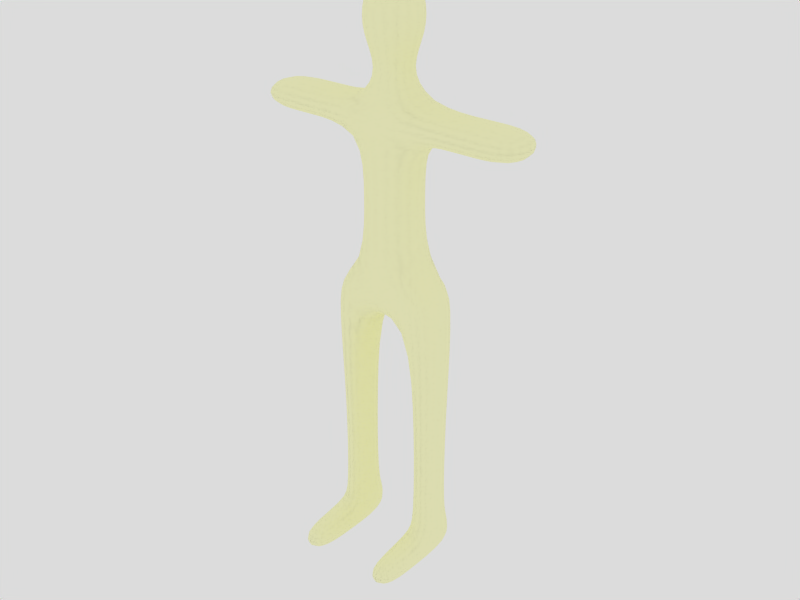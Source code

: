 # Source: Test-15.blend  (saved by Blender 2.48.1; exported with 4.5.12 LTS)
import bpy
from mathutils import Matrix  # noqa: F401  (used for matrix-valued properties, if any)

bpy.ops.wm.read_factory_settings(use_empty=True)
scene = bpy.context.scene
scene.name = 'Scene'

# ---- collections
col_collection_1 = bpy.data.collections.new('Collection 1'); scene.collection.children.link(col_collection_1)
col_collection_2 = bpy.data.collections.new('Collection 2'); scene.collection.children.link(col_collection_2)
col_collection_3 = bpy.data.collections.new('Collection 3'); scene.collection.children.link(col_collection_3)
col_collection_3.hide_render = True
col_collection_3.hide_viewport = True

# ---- materials (node trees are filled in below, after node groups)
mat_beige = bpy.data.materials.new('Beige')
mat_beige.alpha_threshold = 0.0
mat_beige.diffuse_color = (1.0, 1.0, 0.8, 1.0)
mat_beige.roughness = 0.5
mat_beige.line_color = (0.0, 0.0, 0.0, 1.0)

# ---- material node trees

# ---- world
world_world = bpy.data.worlds.new('World'); scene.world = world_world
world_world.color = (0.8627, 0.8627, 0.8627)
world_world.use_sun_shadow = False
world_world.sun_shadow_jitter_overblur = 0.0
world_world.cycles.sampling_method = 'MANUAL'
world_world.cycles.sample_map_resolution = 256

# ---- meshes
me_test = bpy.data.meshes.new('Test')
me_test.from_pydata([(1.0, 1.0, -1.0), (1.0, -1.0, -1.0), (-1.0, -1.0, -1.0), (-1.0, 1.0, -1.0), (1.0, 1.0, 1.0), (1.0, -1.0, 1.0), (-1.0, -1.0, 1.0), (-1.0, 1.0, 1.0), (-2.0, 1.0, -1.0), (-1.7, 1.0, -1.192e-07), (-2.0, -1.0, -1.0), (-1.7, -1.0, -1.192e-07), (2.0, 1.0, -1.0), (1.7, 1.0, 0.0), (2.0, -1.0, -1.0), (1.7, -1.0, 0.0), (-2.0, -1.0, -9.0), (-2.0, 1.0, -9.0), (-1.0, -1.0, -9.0), (-1.0, 1.0, -9.0), (2.0, 1.0, -9.0), (2.0, -1.0, -9.0), (1.0, -1.0, -9.0), (1.0, 1.0, -9.0), (1.0, 1.0, 6.0), (-1.0, 1.0, 6.0), (-1.0, -1.0, 6.0), (1.0, -1.0, 6.0), (-1.0, 1.0, 5.0), (1.0, 1.0, 5.0), (-1.0, -1.0, 5.0), (1.0, -1.0, 5.0), (5.0, 1.0, 5.0), (5.0, -1.0, 5.0), (5.0, -1.0, 6.0), (5.0, 1.0, 6.0), (-5.0, 1.0, 5.0), (-5.0, -1.0, 5.0), (-5.0, -1.0, 6.0), (-5.0, 1.0, 6.0), (0.5, 0.5, 7.0), (0.5, -0.5, 7.0), (-0.5, -0.5, 7.0), (-0.5, 0.5, 7.0), (1.0, 1.0, 8.0), (-1.0, 1.0, 8.0), (-1.0, -1.0, 8.0), (1.0, -1.0, 8.0), (0.5, 0.5, 10.0), (0.5, -0.5, 10.0), (-0.5, -0.5, 10.0), (-0.5, 0.5, 10.0), (1.0, 1.0, 9.0), (1.0, -1.0, 9.0), (-1.0, -1.0, 9.0), (-1.0, 1.0, 9.0), (1.0, -1.0, -10.0), (1.0, 1.0, -10.0), (2.0, 1.0, -10.0), (2.0, -1.0, -10.0), (-1.0, -1.0, -10.0), (-1.0, 1.0, -10.0), (-2.0, 1.0, -10.0), (-2.0, -1.0, -10.0), (-1.0, -3.0, -10.0), (-2.0, -3.0, -10.0), (-2.0, -3.0, -9.0), (-1.0, -3.0, -9.0), (2.0, -3.0, -10.0), (2.0, -3.0, -9.0), (1.0, -3.0, -10.0), (1.0, -3.0, -9.0), (3.0, 1.0, 5.0), (3.0, -1.0, 5.0), (3.0, -1.0, 6.0), (3.0, 1.0, 6.0), (-3.0, -1.0, 5.0), (-3.0, 1.0, 5.0), (-3.0, -1.0, 6.0), (-3.0, 1.0, 6.0), (-1.0, 1.0, 3.0), (1.0, 1.0, 3.0), (-1.0, -1.0, 3.0), (1.0, -1.0, 3.0), (2.9, 1.0, 5.0), (2.9, -1.0, 5.0), (2.9, -1.0, 6.0), (2.9, 1.0, 6.0), (3.1, 1.0, 5.0), (3.1, -1.0, 5.0), (3.1, -1.0, 6.0), (3.1, 1.0, 6.0), (-2.9, -1.0, 5.0), (-2.9, 1.0, 5.0), (-2.9, -1.0, 6.0), (-2.9, 1.0, 6.0), (-3.1, -1.0, 5.0), (-3.1, 1.0, 5.0), (-3.1, -1.0, 6.0), (-3.1, 1.0, 6.0), (1.875, -0.75, -8.6), (1.875, 0.75, -8.6), (1.125, -0.75, -8.6), (1.125, 0.75, -8.6), (-1.875, 0.75, -8.6), (-1.875, -0.75, -8.6), (-1.125, -0.75, -8.6), (-1.125, 0.75, -8.6), (1.875, -0.75, -4.8), (1.875, 0.75, -4.8), (1.125, -0.75, -4.8), (1.125, 0.75, -4.8), (-1.875, 0.75, -4.8), (-1.781, -0.75, -4.8), (-1.219, -0.75, -4.8), (-1.125, 0.75, -4.8)], [], [(0, 1, 2, 3), (1, 5, 6, 2), (4, 0, 3, 7), (7, 3, 8, 9), (2, 6, 11, 10), (6, 7, 9, 11), (10, 11, 9, 8), (0, 4, 13, 12), (5, 1, 14, 15), (4, 5, 15, 13), (12, 13, 15, 14), (28, 25, 24, 29), (31, 27, 26, 30), (32, 35, 34, 33), (37, 38, 39, 36), (27, 24, 40, 41), (26, 27, 41, 42), (25, 26, 42, 43), (24, 25, 43, 40), (40, 43, 45, 44), (43, 42, 46, 45), (42, 41, 47, 46), (41, 40, 44, 47), (48, 51, 50, 49), (44, 52, 53, 47), (52, 48, 49, 53), (47, 53, 54, 46), (53, 49, 50, 54), (46, 54, 55, 45), (54, 50, 51, 55), (45, 55, 52, 44), (55, 51, 48, 52), (22, 23, 57, 56), (23, 20, 58, 57), (20, 21, 59, 58), (56, 57, 58, 59), (19, 18, 60, 61), (17, 19, 61, 62), (16, 17, 62, 63), (61, 60, 63, 62), (63, 60, 64, 65), (16, 63, 65, 66), (60, 18, 67, 64), (18, 16, 66, 67), (67, 66, 65, 64), (59, 21, 69, 68), (56, 59, 68, 70), (22, 56, 70, 71), (21, 22, 71, 69), (69, 71, 70, 68), (7, 80, 81, 4), (80, 28, 29, 81), (6, 82, 80, 7), (82, 30, 28, 80), (5, 83, 82, 6), (83, 31, 30, 82), (4, 81, 83, 5), (81, 29, 31, 83), (29, 84, 85, 31), (84, 72, 73, 85), (31, 85, 86, 27), (85, 73, 74, 86), (24, 87, 84, 29), (87, 75, 72, 84), (27, 86, 87, 24), (86, 74, 75, 87), (72, 88, 89, 73), (88, 32, 33, 89), (73, 89, 90, 74), (89, 33, 34, 90), (75, 91, 88, 72), (91, 35, 32, 88), (74, 90, 91, 75), (90, 34, 35, 91), (30, 92, 93, 28), (92, 76, 77, 93), (26, 94, 92, 30), (94, 78, 76, 92), (28, 93, 95, 25), (93, 77, 79, 95), (25, 95, 94, 26), (95, 79, 78, 94), (76, 96, 97, 77), (96, 37, 36, 97), (78, 98, 96, 76), (98, 38, 37, 96), (77, 97, 99, 79), (97, 36, 39, 99), (79, 99, 98, 78), (99, 39, 38, 98), (100, 21, 20, 101), (102, 22, 21, 100), (101, 20, 23, 103), (103, 23, 22, 102), (104, 17, 16, 105), (105, 16, 18, 106), (107, 19, 17, 104), (106, 18, 19, 107), (14, 108, 109, 12), (108, 100, 101, 109), (1, 110, 108, 14), (110, 102, 100, 108), (103, 111, 109, 101), (111, 0, 12, 109), (0, 111, 110, 1), (111, 103, 102, 110), (8, 112, 113, 10), (112, 104, 105, 113), (10, 113, 114, 2), (113, 105, 106, 114), (3, 115, 112, 8), (115, 107, 104, 112), (2, 114, 115, 3), (114, 106, 107, 115)])
me_test.polygons.foreach_set('use_smooth', [True] * 114)
_uv = me_test.uv_layers.new(name='UVTex')
_uv.uv.foreach_set('vector', [0.7334, 0.006315, 0.7271, 0.07133, 0.6621, 0.06502, 0.6684, 0.0, 0.7271, 0.07133, 0.7208, 0.1363, 0.6557, 0.13, 0.6621, 0.06502, 0.2414, 0.07963, 0.2414, 0.0, 0.321, 0.0, 0.321, 0.07963, 0.7858, 1.0, 0.7858, 0.9119, 0.8298, 0.9119, 0.8166, 0.956, 0.9181, 0.8494, 0.9181, 0.938, 0.8871, 0.8937, 0.8738, 0.8494, 0.08649, 0.9804, 0.0, 0.9802, 9.055e-05, 0.9274, 0.08658, 0.9276, 0.08666, 0.8824, 0.08658, 0.9276, 9.055e-05, 0.9274, 0.000168, 0.8823, 0.8738, 0.9119, 0.8738, 1.0, 0.843, 0.9559, 0.8298, 0.9119, 0.9181, 0.9379, 0.9181, 0.8493, 0.9624, 0.8493, 0.9492, 0.8936, 0.8707, 0.5122, 0.7858, 0.4957, 0.7959, 0.4439, 0.8808, 0.4604, 0.8894, 0.416, 0.8808, 0.4604, 0.7959, 0.4439, 0.8045, 0.3995, 0.321, 0.2389, 0.321, 0.2787, 0.2414, 0.2787, 0.2414, 0.2389, 0.7081, 0.2664, 0.705, 0.2989, 0.64, 0.2926, 0.6431, 0.2601, 0.07963, 0.2392, 0.07963, 0.279, 4.229e-08, 0.279, 0.0, 0.2392, 0.5624, 0.2386, 0.5624, 0.2784, 0.4827, 0.2784, 0.4827, 0.2386, 0.705, 0.2989, 0.7858, 0.3289, 0.7488, 0.3666, 0.7028, 0.3623, 0.64, 0.2926, 0.705, 0.2989, 0.7028, 0.3623, 0.6445, 0.3479, 0.5624, 0.3185, 0.64, 0.2926, 0.6445, 0.3479, 0.5963, 0.3554, 0.2414, 0.2787, 0.321, 0.2787, 0.3011, 0.3232, 0.2613, 0.3232, 0.2613, 0.3232, 0.3011, 0.3232, 0.321, 0.3677, 0.2414, 0.3677, 0.5963, 0.3554, 0.6445, 0.3479, 0.6494, 0.4067, 0.574, 0.4079, 0.6445, 0.3479, 0.7028, 0.3623, 0.7008, 0.4091, 0.6494, 0.4067, 0.7028, 0.3623, 0.7488, 0.3666, 0.769, 0.4139, 0.7008, 0.4091, 0.2613, 0.4521, 0.3011, 0.4521, 0.3011, 0.4919, 0.2613, 0.4919, 0.769, 0.4139, 0.7616, 0.4533, 0.7004, 0.4366, 0.7008, 0.4091, 0.7616, 0.4533, 0.7274, 0.4887, 0.6942, 0.472, 0.7004, 0.4366, 0.7008, 0.4091, 0.7004, 0.4366, 0.652, 0.4353, 0.6494, 0.4067, 0.7004, 0.4366, 0.6942, 0.472, 0.6575, 0.4764, 0.652, 0.4353, 0.6494, 0.4067, 0.652, 0.4353, 0.5797, 0.4519, 0.574, 0.4079, 0.652, 0.4353, 0.6575, 0.4764, 0.6182, 0.4945, 0.5797, 0.4519, 0.321, 0.3677, 0.321, 0.4075, 0.2414, 0.4075, 0.2414, 0.3677, 0.321, 0.4075, 0.3011, 0.4521, 0.2613, 0.4521, 0.2414, 0.4075, 0.4739, 0.5361, 0.3854, 0.5361, 0.3854, 0.4919, 0.4739, 0.4919, 0.8738, 0.5562, 0.8298, 0.5562, 0.8298, 0.5122, 0.8738, 0.5122, 0.9556, 0.07549, 0.8707, 0.05897, 0.879, 0.01651, 0.9639, 0.03303, 0.5516, 0.9579, 0.6233, 0.9579, 0.6233, 0.9938, 0.5516, 0.9938, 0.3447, 0.5778, 0.2589, 0.5563, 0.2696, 0.5134, 0.3554, 0.5349, 0.8298, 0.5562, 0.7858, 0.5562, 0.7858, 0.5122, 0.8298, 0.5122, 0.08658, 0.5353, 8.615e-05, 0.5355, 2.114e-08, 0.4922, 0.08649, 0.4921, 0.6233, 0.9579, 0.5516, 0.9579, 0.5516, 0.9221, 0.6233, 0.9221, 0.5516, 0.9221, 0.5516, 0.9579, 0.4799, 0.9579, 0.4799, 0.9221, 0.08658, 0.5353, 0.08649, 0.4921, 0.173, 0.4919, 0.1731, 0.5351, 0.2696, 0.5134, 0.2589, 0.5563, 0.1731, 0.5348, 0.1838, 0.4919, 0.3724, 0.9579, 0.3724, 0.9221, 0.4441, 0.9221, 0.4441, 0.9579, 0.4441, 0.9579, 0.4441, 0.9221, 0.4799, 0.9221, 0.4799, 0.9579, 0.879, 0.01651, 0.8707, 0.05897, 0.7858, 0.04246, 0.794, 0.0, 0.5516, 0.9579, 0.5516, 0.9938, 0.4799, 0.9938, 0.4799, 0.9579, 0.4739, 0.5361, 0.4739, 0.4919, 0.5624, 0.4919, 0.5624, 0.5361, 0.3724, 0.9938, 0.3724, 0.9579, 0.4441, 0.9579, 0.4441, 0.9938, 0.4441, 0.9938, 0.4441, 0.9579, 0.4799, 0.9579, 0.4799, 0.9938, 0.321, 0.07963, 0.321, 0.1593, 0.2414, 0.1593, 0.2414, 0.07963, 0.321, 0.1593, 0.321, 0.2389, 0.2414, 0.2389, 0.2414, 0.1593, 0.6557, 0.13, 0.6494, 0.195, 0.5844, 0.1887, 0.5907, 0.1237, 0.6494, 0.195, 0.6431, 0.2601, 0.5781, 0.2538, 0.5844, 0.1887, 0.7208, 0.1363, 0.7144, 0.2014, 0.6494, 0.195, 0.6557, 0.13, 0.7144, 0.2014, 0.7081, 0.2664, 0.6431, 0.2601, 0.6494, 0.195, 0.7858, 0.1427, 0.7795, 0.2077, 0.7144, 0.2014, 0.7208, 0.1363, 0.7795, 0.2077, 0.7731, 0.2727, 0.7081, 0.2664, 0.7144, 0.2014, 0.5644, 0.4945, 0.6437, 0.4978, 0.6446, 0.5728, 0.5624, 0.5757, 0.6437, 0.4978, 0.6533, 0.4975, 0.6526, 0.5724, 0.6446, 0.5728, 0.5624, 0.5757, 0.6446, 0.5728, 0.6467, 0.6273, 0.5627, 0.6226, 0.6446, 0.5728, 0.6526, 0.5724, 0.6548, 0.6272, 0.6467, 0.6273, 0.2414, 0.2787, 0.1657, 0.2787, 0.1657, 0.2389, 0.2414, 0.2389, 0.1657, 0.2787, 0.1605, 0.2788, 0.1605, 0.239, 0.1657, 0.2389, 0.5627, 0.6226, 0.6467, 0.6273, 0.6444, 0.7024, 0.5637, 0.7051, 0.6467, 0.6273, 0.6548, 0.6272, 0.6542, 0.7021, 0.6444, 0.7024, 0.6533, 0.4975, 0.663, 0.4972, 0.6607, 0.5723, 0.6526, 0.5724, 0.663, 0.4972, 0.7438, 0.4945, 0.7448, 0.5769, 0.6607, 0.5723, 0.6526, 0.5724, 0.6607, 0.5723, 0.6629, 0.6267, 0.6548, 0.6272, 0.6607, 0.5723, 0.7448, 0.5769, 0.7451, 0.6238, 0.6629, 0.6267, 0.1605, 0.2788, 0.1553, 0.279, 0.1553, 0.2392, 0.1605, 0.239, 0.1553, 0.279, 0.07963, 0.279, 0.07963, 0.2392, 0.1553, 0.2392, 0.6548, 0.6272, 0.6629, 0.6267, 0.6638, 0.7017, 0.6542, 0.7021, 0.6629, 0.6267, 0.7451, 0.6238, 0.743, 0.7051, 0.6638, 0.7017, 0.7262, 0.7793, 0.6505, 0.7745, 0.6525, 0.708, 0.7231, 0.7051, 0.6505, 0.7745, 0.6433, 0.7745, 0.6439, 0.7083, 0.6525, 0.708, 0.7258, 0.8211, 0.6524, 0.8232, 0.6505, 0.7745, 0.7262, 0.7793, 0.6524, 0.8232, 0.6452, 0.8236, 0.6433, 0.7745, 0.6505, 0.7745, 0.321, 0.2389, 0.3966, 0.2389, 0.3966, 0.2787, 0.321, 0.2787, 0.3966, 0.2389, 0.4019, 0.2387, 0.4019, 0.2786, 0.3966, 0.2787, 0.7235, 0.8931, 0.6531, 0.8896, 0.6524, 0.8232, 0.7258, 0.8211, 0.6531, 0.8896, 0.6446, 0.8899, 0.6452, 0.8236, 0.6524, 0.8232, 0.6433, 0.7745, 0.6361, 0.775, 0.6354, 0.7085, 0.6439, 0.7083, 0.6361, 0.775, 0.5627, 0.777, 0.565, 0.7051, 0.6354, 0.7085, 0.6452, 0.8236, 0.638, 0.8237, 0.6361, 0.775, 0.6433, 0.7745, 0.638, 0.8237, 0.5624, 0.8188, 0.5627, 0.777, 0.6361, 0.775, 0.4019, 0.2387, 0.4071, 0.2386, 0.4071, 0.2784, 0.4019, 0.2786, 0.4071, 0.2386, 0.4827, 0.2386, 0.4827, 0.2784, 0.4071, 0.2784, 0.6446, 0.8899, 0.636, 0.8901, 0.638, 0.8237, 0.6452, 0.8236, 0.636, 0.8901, 0.5655, 0.8931, 0.5624, 0.8188, 0.638, 0.8237, 0.8779, 0.07883, 0.8707, 0.05897, 0.9556, 0.07549, 0.9415, 0.09121, 0.3554, 0.9624, 0.3724, 0.9579, 0.3724, 0.9938, 0.3554, 0.9893, 0.8353, 0.577, 0.8298, 0.5562, 0.8738, 0.5562, 0.8683, 0.577, 0.3964, 0.5547, 0.3854, 0.5361, 0.4739, 0.5361, 0.4628, 0.5547, 0.01093, 0.5536, 8.615e-05, 0.5355, 0.08658, 0.5353, 0.0758, 0.5534, 0.3554, 0.9266, 0.3724, 0.9221, 0.3724, 0.9579, 0.3554, 0.9535, 0.7913, 0.577, 0.7858, 0.5562, 0.8298, 0.5562, 0.8243, 0.577, 0.2651, 0.577, 0.2589, 0.5563, 0.3447, 0.5778, 0.3294, 0.5931, 0.8045, 0.3995, 0.8465, 0.2402, 0.9102, 0.2526, 0.8894, 0.416, 0.8465, 0.2402, 0.8779, 0.07883, 0.9415, 0.09121, 0.9102, 0.2526, 0.9181, 0.8493, 0.9237, 0.6806, 0.9569, 0.6806, 0.9624, 0.8493, 0.9237, 0.6806, 0.9237, 0.5122, 0.9569, 0.5122, 0.9569, 0.6806, 0.8683, 0.577, 0.8683, 0.7443, 0.8353, 0.7443, 0.8353, 0.577, 0.8683, 0.7443, 0.8738, 0.9119, 0.8298, 0.9119, 0.8353, 0.7443, 0.3854, 0.891, 0.3964, 0.7228, 0.4628, 0.7228, 0.4739, 0.891, 0.3964, 0.7228, 0.3964, 0.5547, 0.4628, 0.5547, 0.4628, 0.7228, 0.000168, 0.8823, 0.01126, 0.7179, 0.07626, 0.7178, 0.08666, 0.8824, 0.01126, 0.7179, 0.01093, 0.5536, 0.0758, 0.5534, 0.07626, 0.7178, 0.8738, 0.8494, 0.8835, 0.6806, 0.9085, 0.6806, 0.9181, 0.8494, 0.8835, 0.6806, 0.8794, 0.5122, 0.9126, 0.5122, 0.9085, 0.6806, 0.7858, 0.9119, 0.7913, 0.7443, 0.8243, 0.7443, 0.8298, 0.9119, 0.7913, 0.7443, 0.7913, 0.577, 0.8243, 0.577, 0.8243, 0.7443, 0.1731, 0.9009, 0.224, 0.74, 0.2885, 0.7562, 0.259, 0.9221, 0.224, 0.74, 0.2651, 0.577, 0.3294, 0.5931, 0.2885, 0.7562])
me_test.materials.append(mat_beige)
me_test.use_remesh_preserve_volume = False
me_test.use_remesh_preserve_attributes = False
me_test.use_mirror_vertex_groups = False
me_test.update()
me_aabb = bpy.data.meshes.new('AABB')
me_aabb.from_pydata([(1.0, 1.0, -1.0), (1.0, -1.0, -1.0), (-1.0, -1.0, -1.0), (-1.0, 1.0, -1.0), (1.0, 1.0, 1.0), (1.0, -1.0, 1.0), (-1.0, -1.0, 1.0), (-1.0, 1.0, 1.0)], [(1, 2), (0, 1), (0, 3), (2, 3), (4, 5), (5, 6), (6, 7), (4, 7), (1, 5), (0, 4), (2, 6), (3, 7)], [])
me_aabb.use_remesh_preserve_volume = False
me_aabb.use_remesh_preserve_attributes = False
me_aabb.use_mirror_vertex_groups = False
me_aabb.update()
arm_armature = bpy.data.armatures.new('Armature')  # bones are not reproduced

# ---- objects
ob_test = bpy.data.objects.new('Test', me_test)
ob_armature = bpy.data.objects.new('Armature', arm_armature)
ob_aabb = bpy.data.objects.new('AABB', me_aabb)

# ---- transforms, parenting, visibility, modifiers, constraints
ob_test.location = (0.0, 0.0, 0.0)
ob_test.lock_rotations_4d = False
ob_test.empty_display_type = 'ARROWS'
ob_test.show_wire = True
ob_test.lineart.crease_threshold = 0.0
_vg = ob_test.vertex_groups.new(name='upper_arm.l')
_vg.add([24, 27, 29, 31, 72, 73, 74, 75, 84, 85, 86, 87], 1.0, 'REPLACE')
_vg = ob_test.vertex_groups.new(name='upper_arm.r')
_vg.add([25, 26, 28, 30, 76, 77, 78, 79, 92, 93, 94, 95], 1.0, 'REPLACE')
_vg = ob_test.vertex_groups.new(name='lower_arm.l')
_vg.add([32, 33, 34, 35, 72, 73, 74, 75, 88, 89, 90, 91], 1.0, 'REPLACE')
_vg = ob_test.vertex_groups.new(name='lower_arm.r')
_vg.add([36, 37, 38, 39, 76, 77, 78, 79, 96, 97, 98, 99], 1.0, 'REPLACE')
_vg = ob_test.vertex_groups.new(name='neck')
_vg.add([24, 25, 26, 27, 40, 41, 42, 43], 1.0, 'REPLACE')
_vg = ob_test.vertex_groups.new(name='head')
_vg.add([40, 41, 42, 43, 44, 45, 46, 47, 48, 49, 50, 51, 52, 53, 54, 55], 1.0, 'REPLACE')
_vg = ob_test.vertex_groups.new(name='spine2')
_vg.add([4, 5, 6, 7, 80, 81, 82, 83], 1.0, 'REPLACE')
_vg = ob_test.vertex_groups.new(name='spine3')
_vg.add([28, 29, 30, 31, 80, 81, 82, 83], 1.0, 'REPLACE')
_vg = ob_test.vertex_groups.new(name='hip.l')
_vg.add([0, 1, 2, 3, 5, 6, 14, 15], 1.0, 'REPLACE')
_vg = ob_test.vertex_groups.new(name='hip.r')
_vg.add([0, 1, 2, 3, 5, 6, 10, 11], 1.0, 'REPLACE')
_vg = ob_test.vertex_groups.new(name='upper_leg.l')
_vg.add([0, 1, 12, 14, 108, 109, 110, 111], 1.0, 'REPLACE')
_vg = ob_test.vertex_groups.new(name='upper_leg.r')
_vg.add([2, 3, 8, 10, 112, 113, 114, 115], 1.0, 'REPLACE')
_vg = ob_test.vertex_groups.new(name='lower_leg.l')
_vg.add([20, 21, 22, 23, 100, 101, 102, 103, 108, 109, 110, 111], 1.0, 'REPLACE')
_vg = ob_test.vertex_groups.new(name='lower_leg.r')
_vg.add([16, 17, 18, 19, 104, 105, 106, 107, 112, 113, 114, 115], 1.0, 'REPLACE')
_vg = ob_test.vertex_groups.new(name='foot.l')
_vg.add([20, 21, 22, 23, 56, 57, 58, 59, 68, 69, 70, 71, 100, 101, 102, 103], 1.0, 'REPLACE')
_vg = ob_test.vertex_groups.new(name='foot.r')
_vg.add([16, 17, 18, 19, 60, 61, 62, 63, 64, 65, 66, 67, 104, 105, 106, 107], 1.0, 'REPLACE')
_vg = ob_test.vertex_groups.new(name='spine1')
_vg.add([0, 1, 2, 3, 4, 5, 6, 7, 9, 10, 11, 13, 14, 15], 1.0, 'REPLACE')
_m = ob_test.modifiers.new('Armature', 'ARMATURE')
_m.object = ob_armature
_m = ob_test.modifiers.new('Subsurf', 'SUBSURF')
_m.uv_smooth = 'PRESERVE_CORNERS'
_m.quality = 2
_m.show_only_control_edges = False
ob_armature.location = (0.0, 0.0, 0.0)
ob_armature.lock_rotations_4d = False
ob_armature.empty_display_type = 'ARROWS'
ob_armature.show_in_front = True
ob_armature.lineart.crease_threshold = 0.0
ob_aabb.location = (0.0, 0.0, 0.0)
ob_aabb.scale = (5.0, 5.0, 10.0)
ob_aabb.lock_rotations_4d = False
ob_aabb.empty_display_type = 'ARROWS'
ob_aabb.lineart.crease_threshold = 0.0

# ---- collection membership
col_collection_1.objects.link(ob_test)
col_collection_2.objects.link(ob_armature)
col_collection_3.objects.link(ob_aabb)

# ---- scene / render settings (as saved in the file)
scene.frame_start = 1; scene.frame_end = 250; scene.frame_set(1)
scene.render.engine = 'BLENDER_EEVEE_NEXT'
scene.render.image_settings.file_format = 'JPEG'
scene.render.image_settings.color_mode = 'RGB'
scene.render.image_settings.compression = 90
scene.render.resolution_x = 800
scene.render.resolution_y = 600
scene.render.pixel_aspect_x = 100.0
scene.render.pixel_aspect_y = 100.0
scene.render.fps = 25
scene.render.dither_intensity = 0.0
scene.render.use_compositing = False
scene.render.use_sequencer = False
scene.render.bake_margin = 2
scene.render.bake_bias = 0.0
scene.render.use_stamp_time = False
scene.render.use_stamp_date = False
scene.render.use_stamp_frame = False
scene.render.use_stamp_camera = False
scene.render.use_stamp_scene = False
scene.render.use_stamp_filename = False
scene.render.use_stamp_render_time = False
scene.render.stamp_font_size = 0
scene.cycles.use_denoising = False
scene.cycles.samples = 10
scene.cycles.sampling_pattern = 'TABULATED_SOBOL'
scene.cycles.light_sampling_threshold = 0.0
scene.cycles.use_adaptive_sampling = False
scene.cycles.use_light_tree = False
scene.cycles.blur_glossy = 0.0
scene.cycles.volume_bounces = 1
scene.cycles.pixel_filter_type = 'GAUSSIAN'
scene.cycles.sample_clamp_indirect = 0.0
scene.view_settings.view_transform = 'Raw'
bpy.context.view_layer.update()

# ---- added for rendering (the .blend has no active camera): camera
cam_auto = bpy.data.cameras.new('AutoCamera')
cam_auto.lens = 50.0
cam_auto.sensor_width = 36.0
cam_auto.clip_end = 1000.0
ob_auto_camera = bpy.data.objects.new('AutoCamera', cam_auto)
scene.collection.objects.link(ob_auto_camera)
ob_auto_camera.location = (20.547, -24.4016, 15.6974)
ob_auto_camera.rotation_euler = (1.09748, -7.21219e-08, 0.694738)
scene.camera = ob_auto_camera
bpy.context.view_layer.update()
